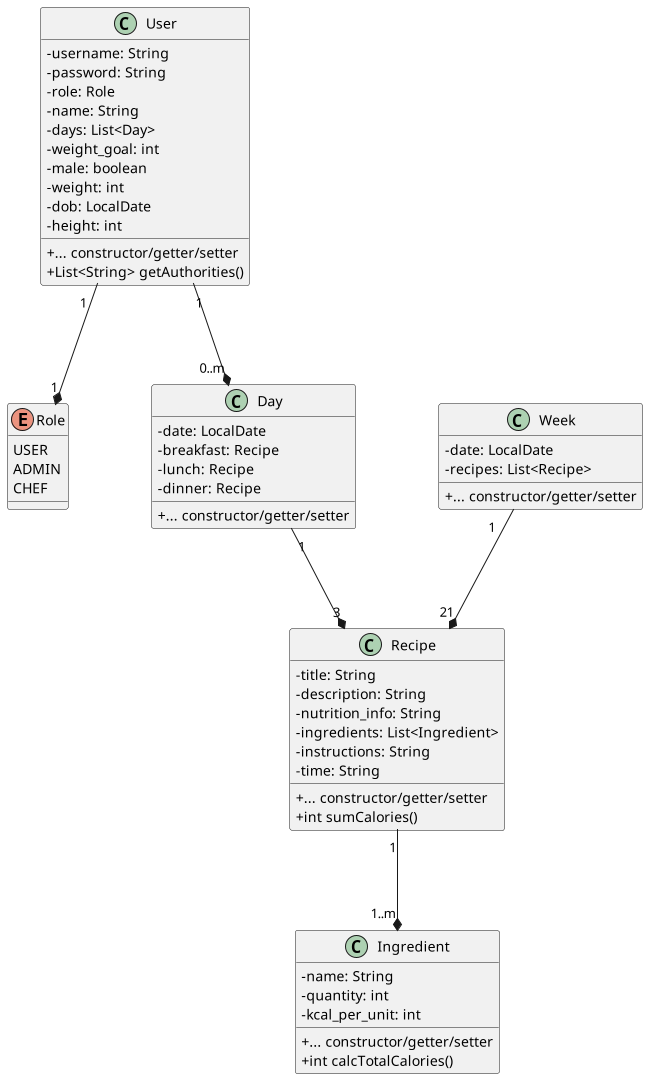

The diagram above was rendered by PlantUML. Its source (embedded in the PNG):
@startuml
scale 1920*1080
skinparam classAttributeIconSize 0
enum Role {
	USER
	ADMIN
	CHEF
}
class User {
	- username: String
	- password: String
	- role: Role
	- name: String
	- days: List<Day>
	- weight_goal: int
	- male: boolean
	- weight: int
	- dob: LocalDate
	- height: int
	{method} + ... constructor/getter/setter
	+ List<String> getAuthorities()
}
class Day {
	- date: LocalDate
	- breakfast: Recipe
	- lunch: Recipe
	- dinner: Recipe
	{method} + ... constructor/getter/setter
}
class Week {
	- date: LocalDate
	- recipes: List<Recipe>
	{method} + ... constructor/getter/setter
}
class Recipe {
	- title: String
	- description: String
	- nutrition_info: String
	- ingredients: List<Ingredient>
	- instructions: String
	- time: String
	{method} + ... constructor/getter/setter
	+ int sumCalories()
}
class Ingredient {
	- name: String
	- quantity: int
	- kcal_per_unit: int
	{method} + ... constructor/getter/setter
	+ int calcTotalCalories()
}

User "1" --* "1" Role
User "1" --* "0..m" Day
Week "1" --* "21" Recipe
Day "1" --* "3" Recipe
Recipe "1" --* "1..m" Ingredient
@enduml